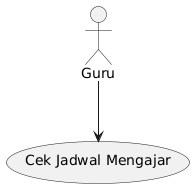

The diagram above was rendered by PlantUML. Its source (embedded in the PNG):
@startuml
actor Guru

usecase "Cek Jadwal Mengajar" as UC_CekJadwal

Guru --> UC_CekJadwal
@enduml